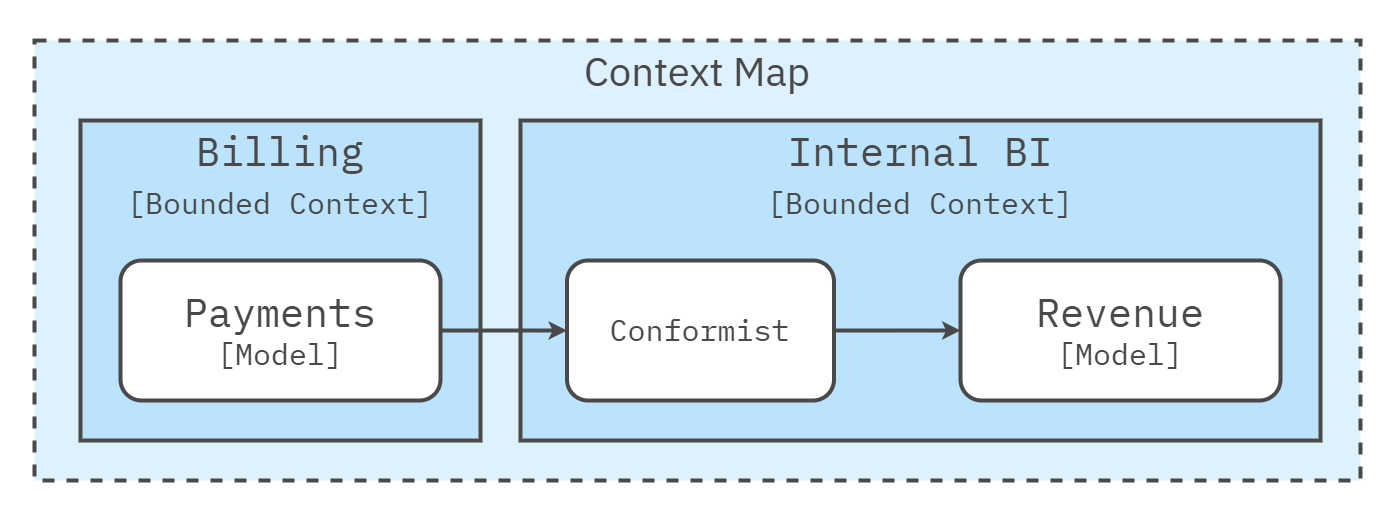

The diagram above was exported from draw.io. Its source (the exported page's mxGraphModel, read from the mxfile embedded in the PNG):
<mxGraphModel dx="2970" dy="1830" grid="1" gridSize="10" guides="1" tooltips="1" connect="1" arrows="1" fold="1" page="1" pageScale="1" pageWidth="1600" pageHeight="840" math="0" shadow="0">
  <root>
    <mxCell id="0" />
    <mxCell id="1" parent="0" />
    <mxCell id="Az0bFYg64EQcbs3Bumrs-12" value="" style="rounded=0;whiteSpace=wrap;html=1;strokeColor=none;strokeWidth=4;align=center;verticalAlign=middle;fontFamily=IBM Plex Sans;fontSource=https%3A%2F%2Ffonts.googleapis.com%2Fcss%3Ffamily%3DIBM%2BPlex%2BSans;fontSize=64;fontColor=#494949;fillColor=none;movable=1;resizable=1;rotatable=1;deletable=1;editable=1;locked=0;connectable=1;" parent="1" vertex="1">
      <mxGeometry x="-360" y="-240" width="1400" height="520" as="geometry" />
    </mxCell>
    <mxCell id="181" value="Context Map" style="rounded=0;whiteSpace=wrap;html=1;fillColor=#DDF1FE;strokeColor=#494949;strokeWidth=4;perimeterSpacing=1;dashed=1;movable=1;resizable=1;rotatable=1;deletable=1;editable=1;locked=0;connectable=1;verticalAlign=top;fontSize=40;fontFamily=IBM Plex Sans;fontSource=https%3A%2F%2Ffonts.googleapis.com%2Fcss%3Ffamily%3DIBM%2BPlex%2BSans;fontColor=#494949;" parent="1" vertex="1">
      <mxGeometry x="-326" y="-200" width="1326" height="440" as="geometry" />
    </mxCell>
    <mxCell id="223" value="&lt;div&gt;Billing&lt;/div&gt;&lt;div&gt;&lt;font style=&quot;font-size: 30px;&quot;&gt;[Bounded Context]&lt;/font&gt;&lt;/div&gt;" style="rounded=0;whiteSpace=wrap;html=1;fillColor=#bbe3fe;strokeColor=#494949;strokeWidth=4;fontFamily=IBM Plex Mono;fontSource=https%3A%2F%2Ffonts.googleapis.com%2Fcss%3Ffamily%3DIBM%2BPlex%2BMono;fontSize=40;fontColor=#494949;verticalAlign=top;" parent="1" vertex="1">
      <mxGeometry x="-280" y="-120" width="400" height="320" as="geometry" />
    </mxCell>
    <mxCell id="241" value="&lt;span style=&quot;font-size: 40px;&quot;&gt;Payments&lt;/span&gt;&lt;div&gt;&lt;font style=&quot;font-size: 30px;&quot;&gt;[Model]&lt;/font&gt;&lt;/div&gt;" style="rounded=1;whiteSpace=wrap;html=1;fillColor=#FFFFFF;strokeColor=#494949;strokeWidth=4;verticalAlign=middle;labelPosition=center;verticalLabelPosition=middle;align=center;spacing=0;spacingTop=-3;fontFamily=IBM Plex Mono;fontSize=24;fontSource=https%3A%2F%2Ffonts.googleapis.com%2Fcss%3Ffamily%3DIBM%2BPlex%2BMono;fontStyle=0;fontColor=#494949;" parent="1" vertex="1">
      <mxGeometry x="-240" y="20" width="320" height="140" as="geometry" />
    </mxCell>
    <mxCell id="242" value="&lt;div&gt;Internal BI&lt;/div&gt;&lt;div&gt;&lt;font style=&quot;font-size: 30px;&quot;&gt;[Bounded Context]&lt;/font&gt;&lt;/div&gt;" style="rounded=0;whiteSpace=wrap;html=1;fillColor=#bbe3fe;strokeColor=#494949;strokeWidth=4;fontFamily=IBM Plex Mono;fontSource=https%3A%2F%2Ffonts.googleapis.com%2Fcss%3Ffamily%3DIBM%2BPlex%2BMono;fontSize=40;fontColor=#494949;verticalAlign=top;" parent="1" vertex="1">
      <mxGeometry x="160" y="-120" width="800" height="320" as="geometry" />
    </mxCell>
    <mxCell id="244" value="&lt;span style=&quot;font-size: 40px;&quot;&gt;Revenue&lt;/span&gt;&lt;div&gt;&lt;font style=&quot;font-size: 30px;&quot;&gt;[Model]&lt;/font&gt;&lt;/div&gt;" style="rounded=1;whiteSpace=wrap;html=1;fillColor=#FFFFFF;strokeColor=#494949;strokeWidth=4;verticalAlign=middle;labelPosition=center;verticalLabelPosition=middle;align=center;spacing=0;spacingTop=-3;fontFamily=IBM Plex Mono;fontSize=24;fontSource=https%3A%2F%2Ffonts.googleapis.com%2Fcss%3Ffamily%3DIBM%2BPlex%2BMono;fontStyle=0;fontColor=#494949;" parent="1" vertex="1">
      <mxGeometry x="600" y="20" width="320" height="140" as="geometry" />
    </mxCell>
    <mxCell id="252" style="edgeStyle=none;html=1;exitX=1;exitY=0.5;exitDx=0;exitDy=0;strokeWidth=4;fontColor=#494949;strokeColor=#494949;" edge="1" parent="1" source="253">
      <mxGeometry relative="1" as="geometry">
        <mxPoint x="600" y="90" as="targetPoint" />
      </mxGeometry>
    </mxCell>
    <mxCell id="253" value="&lt;span style=&quot;font-size: 30px;&quot;&gt;Conformist&lt;/span&gt;" style="rounded=1;whiteSpace=wrap;html=1;fillColor=#FFFFFF;strokeColor=#494949;strokeWidth=4;verticalAlign=middle;labelPosition=center;verticalLabelPosition=middle;align=center;spacing=0;spacingTop=-3;fontFamily=IBM Plex Mono;fontSize=24;fontSource=https%3A%2F%2Ffonts.googleapis.com%2Fcss%3Ffamily%3DIBM%2BPlex%2BMono;fontStyle=0;fontColor=#494949;" vertex="1" parent="1">
      <mxGeometry x="206.5" y="20" width="267" height="140" as="geometry" />
    </mxCell>
    <mxCell id="254" style="edgeStyle=none;html=1;exitX=1;exitY=0.5;exitDx=0;exitDy=0;entryX=0;entryY=0.5;entryDx=0;entryDy=0;strokeWidth=4;fontColor=#494949;strokeColor=#494949;" edge="1" parent="1" target="253">
      <mxGeometry relative="1" as="geometry">
        <mxPoint x="80" y="90" as="sourcePoint" />
      </mxGeometry>
    </mxCell>
  </root>
</mxGraphModel>